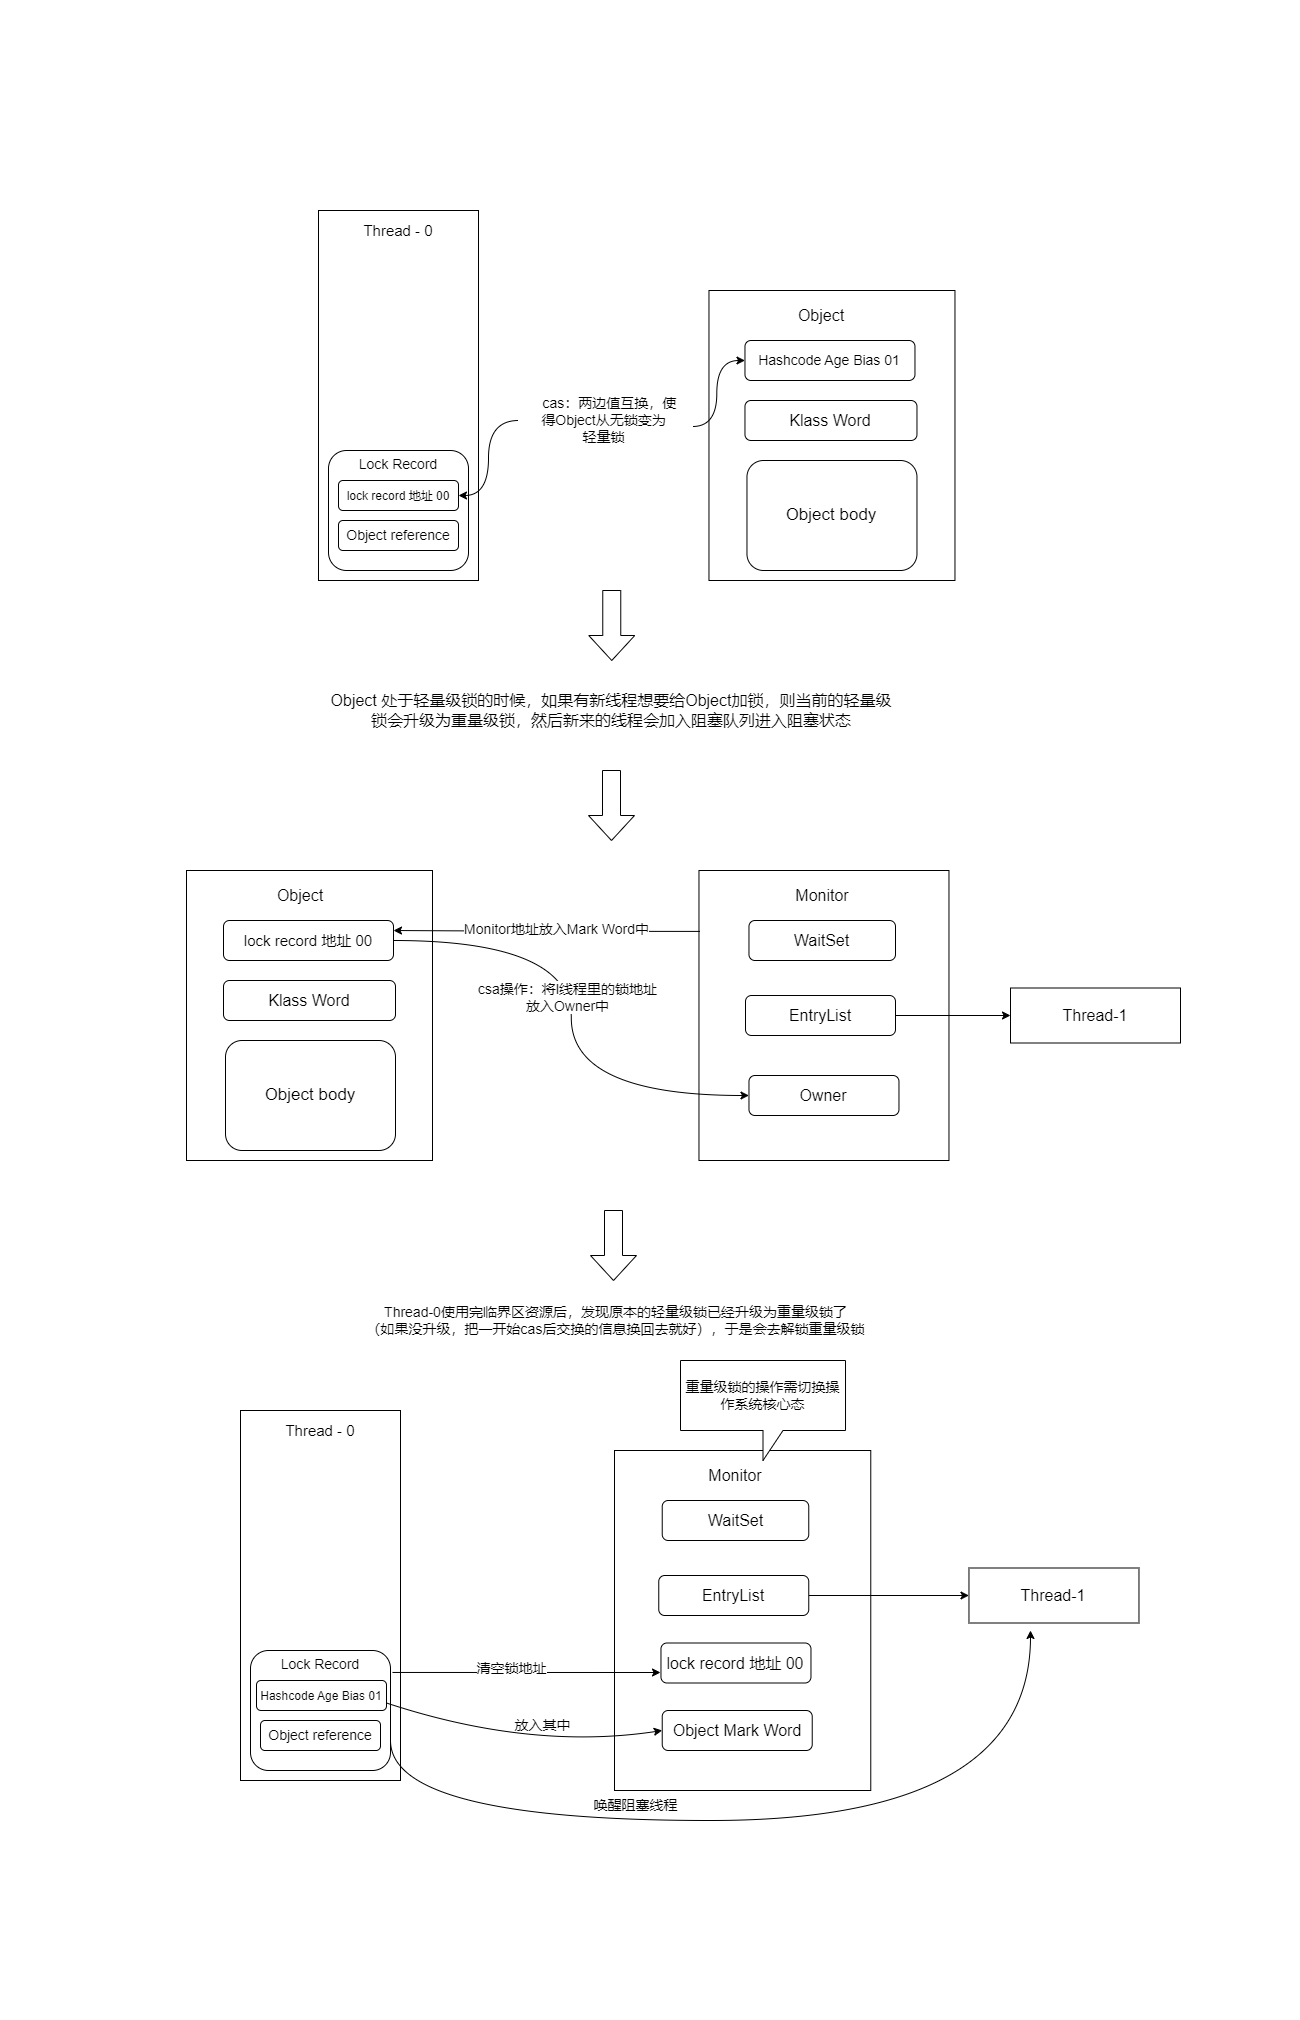

The diagram above was exported from draw.io. Its source (the exported page's mxGraphModel, read from the mxfile embedded in the PNG):
<mxGraphModel dx="1434" dy="740" grid="1" gridSize="10" guides="1" tooltips="1" connect="1" arrows="1" fold="1" page="1" pageScale="1" pageWidth="1200" pageHeight="1920" math="0" shadow="0">
  <root>
    <mxCell id="0" />
    <mxCell id="1" parent="0" />
    <mxCell id="G99Qf3e9Ze9QttsVucHp-1" value="" style="rounded=0;whiteSpace=wrap;html=1;" parent="1" vertex="1">
      <mxGeometry x="268" y="160" width="160" height="370" as="geometry" />
    </mxCell>
    <mxCell id="G99Qf3e9Ze9QttsVucHp-2" value="" style="rounded=0;whiteSpace=wrap;html=1;" parent="1" vertex="1">
      <mxGeometry x="658.47" y="240" width="246" height="290" as="geometry" />
    </mxCell>
    <mxCell id="G99Qf3e9Ze9QttsVucHp-3" value="Object" style="text;html=1;strokeColor=none;fillColor=none;align=center;verticalAlign=middle;whiteSpace=wrap;rounded=0;fontSize=16;" parent="1" vertex="1">
      <mxGeometry x="736.47" y="250" width="70" height="30" as="geometry" />
    </mxCell>
    <mxCell id="G99Qf3e9Ze9QttsVucHp-5" value="&lt;font style=&quot;font-size: 14px;&quot;&gt;Hashcode Age Bias 01&lt;/font&gt;" style="rounded=1;whiteSpace=wrap;html=1;" parent="1" vertex="1">
      <mxGeometry x="694.47" y="290" width="170" height="40" as="geometry" />
    </mxCell>
    <mxCell id="G99Qf3e9Ze9QttsVucHp-6" value="&lt;font style=&quot;font-size: 16px;&quot;&gt;Klass Word&lt;/font&gt;" style="rounded=1;whiteSpace=wrap;html=1;" parent="1" vertex="1">
      <mxGeometry x="694.47" y="350" width="172" height="40" as="geometry" />
    </mxCell>
    <mxCell id="G99Qf3e9Ze9QttsVucHp-7" value="&lt;font style=&quot;font-size: 17px;&quot;&gt;Object body&lt;/font&gt;" style="rounded=1;whiteSpace=wrap;html=1;" parent="1" vertex="1">
      <mxGeometry x="696.47" y="410" width="170" height="110" as="geometry" />
    </mxCell>
    <mxCell id="G99Qf3e9Ze9QttsVucHp-8" value="Thread - 0" style="text;html=1;strokeColor=none;fillColor=none;align=center;verticalAlign=middle;whiteSpace=wrap;rounded=0;fontSize=15;" parent="1" vertex="1">
      <mxGeometry x="303" y="170" width="90" height="20" as="geometry" />
    </mxCell>
    <mxCell id="G99Qf3e9Ze9QttsVucHp-9" value="" style="rounded=1;whiteSpace=wrap;html=1;fontSize=16;" parent="1" vertex="1">
      <mxGeometry x="278" y="400" width="140" height="120" as="geometry" />
    </mxCell>
    <mxCell id="G99Qf3e9Ze9QttsVucHp-10" value="&lt;font style=&quot;font-size: 14px;&quot;&gt;Lock Record&lt;/font&gt;" style="text;html=1;strokeColor=none;fillColor=none;align=center;verticalAlign=middle;whiteSpace=wrap;rounded=0;fontSize=16;" parent="1" vertex="1">
      <mxGeometry x="298" y="400" width="100" height="25" as="geometry" />
    </mxCell>
    <mxCell id="G99Qf3e9Ze9QttsVucHp-11" value="&lt;font style=&quot;font-size: 12px;&quot;&gt;lock record 地址 00&lt;/font&gt;" style="rounded=1;whiteSpace=wrap;html=1;fontSize=14;" parent="1" vertex="1">
      <mxGeometry x="288" y="430" width="120" height="30" as="geometry" />
    </mxCell>
    <mxCell id="G99Qf3e9Ze9QttsVucHp-12" value="Object reference" style="rounded=1;whiteSpace=wrap;html=1;fontSize=14;" parent="1" vertex="1">
      <mxGeometry x="288" y="470" width="120" height="30" as="geometry" />
    </mxCell>
    <mxCell id="G99Qf3e9Ze9QttsVucHp-13" value="" style="endArrow=classic;startArrow=none;html=1;rounded=0;fontSize=14;exitX=1.024;exitY=0.6;exitDx=0;exitDy=0;entryX=0;entryY=0.5;entryDx=0;entryDy=0;exitPerimeter=0;edgeStyle=orthogonalEdgeStyle;curved=1;" parent="1" source="G99Qf3e9Ze9QttsVucHp-14" target="G99Qf3e9Ze9QttsVucHp-5" edge="1">
      <mxGeometry width="50" height="50" relative="1" as="geometry">
        <mxPoint x="647.9999999999998" y="379" as="sourcePoint" />
        <mxPoint x="686.47" y="310" as="targetPoint" />
      </mxGeometry>
    </mxCell>
    <mxCell id="G99Qf3e9Ze9QttsVucHp-15" value="" style="endArrow=none;startArrow=classic;html=1;rounded=0;fontSize=14;exitX=1;exitY=0.5;exitDx=0;exitDy=0;entryX=0;entryY=0.5;entryDx=0;entryDy=0;edgeStyle=orthogonalEdgeStyle;curved=1;" parent="1" source="G99Qf3e9Ze9QttsVucHp-11" target="G99Qf3e9Ze9QttsVucHp-14" edge="1">
      <mxGeometry width="50" height="50" relative="1" as="geometry">
        <mxPoint x="408" y="455" as="sourcePoint" />
        <mxPoint x="576" y="300" as="targetPoint" />
      </mxGeometry>
    </mxCell>
    <mxCell id="G99Qf3e9Ze9QttsVucHp-14" value="&amp;nbsp; &amp;nbsp;cas：两边值互换，使&lt;br&gt;得Object从无锁变为&lt;br&gt;轻量锁" style="text;html=1;align=center;verticalAlign=middle;resizable=0;points=[];autosize=1;strokeColor=none;fillColor=none;fontSize=14;" parent="1" vertex="1">
      <mxGeometry x="468" y="340" width="170" height="60" as="geometry" />
    </mxCell>
    <mxCell id="G99Qf3e9Ze9QttsVucHp-16" value="Object 处于轻量级锁的时候，如果有新线程想要给Object加锁，则当前的轻量级&lt;br&gt;锁会升级为重量级锁，然后新来的线程会加入阻塞队列进入阻塞状态" style="text;html=1;strokeColor=none;fillColor=none;align=center;verticalAlign=middle;whiteSpace=wrap;rounded=0;fontSize=16;" parent="1" vertex="1">
      <mxGeometry x="196" y="640" width="730" height="40" as="geometry" />
    </mxCell>
    <mxCell id="G99Qf3e9Ze9QttsVucHp-17" value="" style="shape=singleArrow;direction=south;whiteSpace=wrap;html=1;fontSize=16;arrowWidth=0.391304347826087;arrowSize=0.35714285714285715;" parent="1" vertex="1">
      <mxGeometry x="538.26" y="540" width="46" height="70" as="geometry" />
    </mxCell>
    <mxCell id="G99Qf3e9Ze9QttsVucHp-18" value="" style="shape=singleArrow;direction=south;whiteSpace=wrap;html=1;fontSize=16;arrowWidth=0.391304347826087;arrowSize=0.35714285714285715;" parent="1" vertex="1">
      <mxGeometry x="538" y="720" width="46" height="70" as="geometry" />
    </mxCell>
    <mxCell id="G99Qf3e9Ze9QttsVucHp-25" value="" style="rounded=0;whiteSpace=wrap;html=1;" parent="1" vertex="1">
      <mxGeometry x="136" y="820" width="246" height="290" as="geometry" />
    </mxCell>
    <mxCell id="G99Qf3e9Ze9QttsVucHp-26" value="Object" style="text;html=1;strokeColor=none;fillColor=none;align=center;verticalAlign=middle;whiteSpace=wrap;rounded=0;fontSize=16;" parent="1" vertex="1">
      <mxGeometry x="215" y="830" width="70" height="30" as="geometry" />
    </mxCell>
    <mxCell id="8pF-1M9dU71pzxnCI4lK-6" style="edgeStyle=orthogonalEdgeStyle;curved=1;rounded=0;orthogonalLoop=1;jettySize=auto;html=1;exitX=1;exitY=0.5;exitDx=0;exitDy=0;" parent="1" source="G99Qf3e9Ze9QttsVucHp-27" edge="1">
      <mxGeometry relative="1" as="geometry">
        <mxPoint x="343" y="890" as="targetPoint" />
      </mxGeometry>
    </mxCell>
    <mxCell id="G99Qf3e9Ze9QttsVucHp-27" value="&lt;font style=&quot;font-size: 15px;&quot;&gt;lock record 地址 00&lt;/font&gt;" style="rounded=1;whiteSpace=wrap;html=1;" parent="1" vertex="1">
      <mxGeometry x="173" y="870" width="170" height="40" as="geometry" />
    </mxCell>
    <mxCell id="G99Qf3e9Ze9QttsVucHp-28" value="&lt;font style=&quot;font-size: 16px;&quot;&gt;Klass Word&lt;/font&gt;" style="rounded=1;whiteSpace=wrap;html=1;" parent="1" vertex="1">
      <mxGeometry x="173" y="930" width="172" height="40" as="geometry" />
    </mxCell>
    <mxCell id="G99Qf3e9Ze9QttsVucHp-29" value="&lt;font style=&quot;font-size: 17px;&quot;&gt;Object body&lt;/font&gt;" style="rounded=1;whiteSpace=wrap;html=1;" parent="1" vertex="1">
      <mxGeometry x="175" y="990" width="170" height="110" as="geometry" />
    </mxCell>
    <mxCell id="G99Qf3e9Ze9QttsVucHp-30" value="" style="rounded=0;whiteSpace=wrap;html=1;fontSize=15;" parent="1" vertex="1">
      <mxGeometry x="648.47" y="820" width="250" height="290" as="geometry" />
    </mxCell>
    <mxCell id="G99Qf3e9Ze9QttsVucHp-31" value="&lt;font style=&quot;font-size: 16px;&quot;&gt;Monitor&lt;/font&gt;" style="text;html=1;strokeColor=none;fillColor=none;align=center;verticalAlign=middle;whiteSpace=wrap;rounded=0;fontSize=15;" parent="1" vertex="1">
      <mxGeometry x="741.73" y="830" width="60" height="30" as="geometry" />
    </mxCell>
    <mxCell id="G99Qf3e9Ze9QttsVucHp-32" value="WaitSet" style="rounded=1;whiteSpace=wrap;html=1;fontSize=16;" parent="1" vertex="1">
      <mxGeometry x="698.47" y="870" width="146.53" height="40" as="geometry" />
    </mxCell>
    <mxCell id="G99Qf3e9Ze9QttsVucHp-33" value="EntryList" style="rounded=1;whiteSpace=wrap;html=1;fontSize=16;" parent="1" vertex="1">
      <mxGeometry x="695" y="945" width="150" height="40" as="geometry" />
    </mxCell>
    <mxCell id="G99Qf3e9Ze9QttsVucHp-34" value="Owner" style="rounded=1;whiteSpace=wrap;html=1;fontSize=16;" parent="1" vertex="1">
      <mxGeometry x="698.47" y="1025" width="150" height="40" as="geometry" />
    </mxCell>
    <mxCell id="G99Qf3e9Ze9QttsVucHp-37" value="" style="endArrow=classic;html=1;rounded=0;fontSize=16;curved=1;exitX=1;exitY=0.5;exitDx=0;exitDy=0;entryX=0;entryY=0.5;entryDx=0;entryDy=0;" parent="1" source="G99Qf3e9Ze9QttsVucHp-33" edge="1">
      <mxGeometry width="50" height="50" relative="1" as="geometry">
        <mxPoint x="890" y="980" as="sourcePoint" />
        <mxPoint x="960" y="965" as="targetPoint" />
      </mxGeometry>
    </mxCell>
    <mxCell id="G99Qf3e9Ze9QttsVucHp-38" value="Thread-1" style="rounded=0;whiteSpace=wrap;html=1;fontSize=16;" parent="1" vertex="1">
      <mxGeometry x="960" y="937.5" width="170" height="55" as="geometry" />
    </mxCell>
    <mxCell id="8pF-1M9dU71pzxnCI4lK-5" value="" style="endArrow=classic;html=1;rounded=0;entryX=0;entryY=0.5;entryDx=0;entryDy=0;edgeStyle=orthogonalEdgeStyle;curved=1;exitX=1;exitY=0.5;exitDx=0;exitDy=0;" parent="1" source="G99Qf3e9Ze9QttsVucHp-27" target="G99Qf3e9Ze9QttsVucHp-34" edge="1">
      <mxGeometry width="50" height="50" relative="1" as="geometry">
        <mxPoint x="350" y="890" as="sourcePoint" />
        <mxPoint x="390" y="840" as="targetPoint" />
      </mxGeometry>
    </mxCell>
    <mxCell id="8pF-1M9dU71pzxnCI4lK-7" value="&lt;font style=&quot;font-size: 14px;&quot;&gt;csa操作：将l线程里的锁地址&lt;br&gt;放入Owner中&lt;/font&gt;" style="edgeLabel;html=1;align=center;verticalAlign=middle;resizable=0;points=[];" parent="8pF-1M9dU71pzxnCI4lK-5" vertex="1" connectable="0">
      <mxGeometry x="-0.084" y="-4" relative="1" as="geometry">
        <mxPoint as="offset" />
      </mxGeometry>
    </mxCell>
    <mxCell id="8pF-1M9dU71pzxnCI4lK-8" value="" style="endArrow=classic;html=1;rounded=0;fontSize=14;curved=1;entryX=1;entryY=0.25;entryDx=0;entryDy=0;edgeStyle=orthogonalEdgeStyle;exitX=0.006;exitY=0.21;exitDx=0;exitDy=0;exitPerimeter=0;" parent="1" source="G99Qf3e9Ze9QttsVucHp-30" target="G99Qf3e9Ze9QttsVucHp-27" edge="1">
      <mxGeometry width="50" height="50" relative="1" as="geometry">
        <mxPoint x="640" y="880" as="sourcePoint" />
        <mxPoint x="580" y="800" as="targetPoint" />
      </mxGeometry>
    </mxCell>
    <mxCell id="8pF-1M9dU71pzxnCI4lK-9" value="Monitor地址放入Mark Word中" style="edgeLabel;html=1;align=center;verticalAlign=middle;resizable=0;points=[];fontSize=14;" parent="8pF-1M9dU71pzxnCI4lK-8" vertex="1" connectable="0">
      <mxGeometry x="0.0944" y="-2" relative="1" as="geometry">
        <mxPoint x="23" as="offset" />
      </mxGeometry>
    </mxCell>
    <mxCell id="8pF-1M9dU71pzxnCI4lK-10" value="" style="shape=singleArrow;direction=south;whiteSpace=wrap;html=1;fontSize=16;arrowWidth=0.391304347826087;arrowSize=0.35714285714285715;" parent="1" vertex="1">
      <mxGeometry x="540" y="1160" width="46" height="70" as="geometry" />
    </mxCell>
    <mxCell id="8pF-1M9dU71pzxnCI4lK-11" value="Thread-0使用完临界区资源后，发现原本的轻量级锁已经升级为重量级锁了&lt;br&gt;（如果没升级，把一开始cas后交换的信息换回去就好），于是会去解锁重量级锁" style="text;html=1;strokeColor=none;fillColor=none;align=center;verticalAlign=middle;whiteSpace=wrap;rounded=0;fontSize=14;" parent="1" vertex="1">
      <mxGeometry x="219" y="1230" width="693" height="80" as="geometry" />
    </mxCell>
    <mxCell id="8pF-1M9dU71pzxnCI4lK-12" value="" style="rounded=0;whiteSpace=wrap;html=1;" parent="1" vertex="1">
      <mxGeometry x="190" y="1360" width="160" height="370" as="geometry" />
    </mxCell>
    <mxCell id="8pF-1M9dU71pzxnCI4lK-13" value="Thread - 0" style="text;html=1;strokeColor=none;fillColor=none;align=center;verticalAlign=middle;whiteSpace=wrap;rounded=0;fontSize=15;" parent="1" vertex="1">
      <mxGeometry x="225" y="1370" width="90" height="20" as="geometry" />
    </mxCell>
    <mxCell id="8pF-1M9dU71pzxnCI4lK-37" style="edgeStyle=orthogonalEdgeStyle;curved=1;rounded=0;orthogonalLoop=1;jettySize=auto;html=1;exitX=1;exitY=0.75;exitDx=0;exitDy=0;fontSize=14;" parent="1" source="8pF-1M9dU71pzxnCI4lK-14" edge="1">
      <mxGeometry relative="1" as="geometry">
        <mxPoint x="980" y="1580" as="targetPoint" />
        <Array as="points">
          <mxPoint x="340" y="1770" />
          <mxPoint x="980" y="1770" />
        </Array>
      </mxGeometry>
    </mxCell>
    <mxCell id="8pF-1M9dU71pzxnCI4lK-14" value="" style="rounded=1;whiteSpace=wrap;html=1;fontSize=16;" parent="1" vertex="1">
      <mxGeometry x="200" y="1600" width="140" height="120" as="geometry" />
    </mxCell>
    <mxCell id="8pF-1M9dU71pzxnCI4lK-15" value="&lt;font style=&quot;font-size: 14px;&quot;&gt;Lock Record&lt;/font&gt;" style="text;html=1;strokeColor=none;fillColor=none;align=center;verticalAlign=middle;whiteSpace=wrap;rounded=0;fontSize=16;" parent="1" vertex="1">
      <mxGeometry x="220" y="1600" width="100" height="25" as="geometry" />
    </mxCell>
    <mxCell id="8pF-1M9dU71pzxnCI4lK-16" value="&lt;font style=&quot;font-size: 11px;&quot;&gt;Hashcode Age Bias 01&lt;/font&gt;" style="rounded=1;whiteSpace=wrap;html=1;fontSize=14;" parent="1" vertex="1">
      <mxGeometry x="206" y="1630" width="130" height="30" as="geometry" />
    </mxCell>
    <mxCell id="8pF-1M9dU71pzxnCI4lK-17" value="Object reference" style="rounded=1;whiteSpace=wrap;html=1;fontSize=14;" parent="1" vertex="1">
      <mxGeometry x="210" y="1670" width="120" height="30" as="geometry" />
    </mxCell>
    <mxCell id="8pF-1M9dU71pzxnCI4lK-19" value="" style="rounded=0;whiteSpace=wrap;html=1;fontSize=15;" parent="1" vertex="1">
      <mxGeometry x="564" y="1400" width="256.27" height="340" as="geometry" />
    </mxCell>
    <mxCell id="8pF-1M9dU71pzxnCI4lK-20" value="&lt;font style=&quot;font-size: 16px;&quot;&gt;Monitor&lt;/font&gt;" style="text;html=1;strokeColor=none;fillColor=none;align=center;verticalAlign=middle;whiteSpace=wrap;rounded=0;fontSize=15;" parent="1" vertex="1">
      <mxGeometry x="654.99" y="1410" width="60" height="30" as="geometry" />
    </mxCell>
    <mxCell id="8pF-1M9dU71pzxnCI4lK-21" value="WaitSet" style="rounded=1;whiteSpace=wrap;html=1;fontSize=16;" parent="1" vertex="1">
      <mxGeometry x="611.73" y="1450" width="146.53" height="40" as="geometry" />
    </mxCell>
    <mxCell id="8pF-1M9dU71pzxnCI4lK-36" style="edgeStyle=orthogonalEdgeStyle;curved=1;rounded=0;orthogonalLoop=1;jettySize=auto;html=1;exitX=1;exitY=0.5;exitDx=0;exitDy=0;entryX=0;entryY=0.5;entryDx=0;entryDy=0;fontSize=14;" parent="1" source="8pF-1M9dU71pzxnCI4lK-22" target="8pF-1M9dU71pzxnCI4lK-24" edge="1">
      <mxGeometry relative="1" as="geometry" />
    </mxCell>
    <mxCell id="8pF-1M9dU71pzxnCI4lK-22" value="EntryList" style="rounded=1;whiteSpace=wrap;html=1;fontSize=16;" parent="1" vertex="1">
      <mxGeometry x="608.26" y="1525" width="150" height="40" as="geometry" />
    </mxCell>
    <mxCell id="8pF-1M9dU71pzxnCI4lK-23" value="lock record 地址 00" style="rounded=1;whiteSpace=wrap;html=1;fontSize=16;" parent="1" vertex="1">
      <mxGeometry x="610.47" y="1592.5" width="150" height="40" as="geometry" />
    </mxCell>
    <mxCell id="8pF-1M9dU71pzxnCI4lK-24" value="Thread-1" style="rounded=0;whiteSpace=wrap;html=1;fontSize=16;" parent="1" vertex="1">
      <mxGeometry x="918.47" y="1517.5" width="170" height="55" as="geometry" />
    </mxCell>
    <mxCell id="8pF-1M9dU71pzxnCI4lK-25" value="&lt;font style=&quot;font-size: 14px;&quot;&gt;重量级锁的操作需切换操作系统核心态&lt;/font&gt;" style="shape=callout;whiteSpace=wrap;html=1;perimeter=calloutPerimeter;fontSize=11;" parent="1" vertex="1">
      <mxGeometry x="630" y="1310" width="165.01" height="100" as="geometry" />
    </mxCell>
    <mxCell id="8pF-1M9dU71pzxnCI4lK-29" value="Object Mark Word" style="rounded=1;whiteSpace=wrap;html=1;fontSize=16;" parent="1" vertex="1">
      <mxGeometry x="611.73" y="1660" width="150" height="40" as="geometry" />
    </mxCell>
    <mxCell id="8pF-1M9dU71pzxnCI4lK-34" value="" style="endArrow=classic;html=1;rounded=0;fontSize=14;curved=1;exitX=1.014;exitY=0.183;exitDx=0;exitDy=0;exitPerimeter=0;edgeStyle=orthogonalEdgeStyle;" parent="1" source="8pF-1M9dU71pzxnCI4lK-14" edge="1">
      <mxGeometry width="50" height="50" relative="1" as="geometry">
        <mxPoint x="340" y="1630" as="sourcePoint" />
        <mxPoint x="610" y="1622" as="targetPoint" />
      </mxGeometry>
    </mxCell>
    <mxCell id="8pF-1M9dU71pzxnCI4lK-35" value="清空锁地址" style="edgeLabel;html=1;align=center;verticalAlign=middle;resizable=0;points=[];fontSize=14;" parent="8pF-1M9dU71pzxnCI4lK-34" vertex="1" connectable="0">
      <mxGeometry x="-0.1118" y="4" relative="1" as="geometry">
        <mxPoint as="offset" />
      </mxGeometry>
    </mxCell>
    <mxCell id="8pF-1M9dU71pzxnCI4lK-41" value="" style="endArrow=classic;html=1;rounded=0;fontSize=14;curved=1;exitX=1;exitY=0.75;exitDx=0;exitDy=0;entryX=0;entryY=0.5;entryDx=0;entryDy=0;" parent="1" source="8pF-1M9dU71pzxnCI4lK-16" target="8pF-1M9dU71pzxnCI4lK-29" edge="1">
      <mxGeometry width="50" height="50" relative="1" as="geometry">
        <mxPoint x="410" y="1710" as="sourcePoint" />
        <mxPoint x="460" y="1660" as="targetPoint" />
        <Array as="points">
          <mxPoint x="480" y="1700" />
        </Array>
      </mxGeometry>
    </mxCell>
    <mxCell id="8pF-1M9dU71pzxnCI4lK-42" value="放入其中" style="text;html=1;align=center;verticalAlign=middle;resizable=0;points=[];autosize=1;strokeColor=none;fillColor=none;fontSize=14;" parent="1" vertex="1">
      <mxGeometry x="452" y="1660" width="80" height="30" as="geometry" />
    </mxCell>
    <mxCell id="8pF-1M9dU71pzxnCI4lK-43" value="唤醒阻塞线程" style="text;html=1;align=center;verticalAlign=middle;resizable=0;points=[];autosize=1;strokeColor=none;fillColor=none;fontSize=14;" parent="1" vertex="1">
      <mxGeometry x="530" y="1740" width="110" height="30" as="geometry" />
    </mxCell>
  </root>
</mxGraphModel>